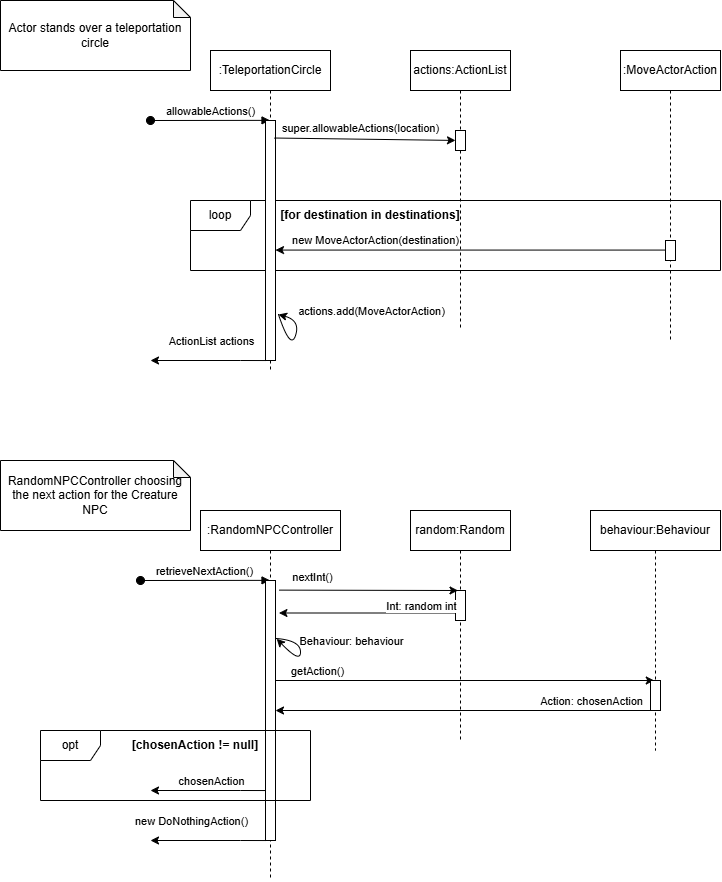

The diagram above was exported from draw.io. Its source (the exported page's mxGraphModel, read from the mxfile embedded in the PNG):
<mxGraphModel dx="1580" dy="1183" grid="1" gridSize="10" guides="1" tooltips="1" connect="1" arrows="1" fold="1" page="1" pageScale="1" pageWidth="827" pageHeight="1169" math="0" shadow="0">
  <root>
    <mxCell id="0" />
    <mxCell id="1" parent="0" />
    <mxCell id="_rB64zv3mSOZPjlQVx2s-43" value="loop" style="shape=umlFrame;whiteSpace=wrap;html=1;pointerEvents=0;" vertex="1" parent="1">
      <mxGeometry x="230" y="290" width="530" height="70" as="geometry" />
    </mxCell>
    <mxCell id="_rB64zv3mSOZPjlQVx2s-1" value=":TeleportationCircle" style="shape=umlLifeline;perimeter=lifelinePerimeter;whiteSpace=wrap;html=1;container=0;dropTarget=0;collapsible=0;recursiveResize=0;outlineConnect=0;portConstraint=eastwest;newEdgeStyle={&quot;edgeStyle&quot;:&quot;elbowEdgeStyle&quot;,&quot;elbow&quot;:&quot;vertical&quot;,&quot;curved&quot;:0,&quot;rounded&quot;:0};" vertex="1" parent="1">
      <mxGeometry x="250" y="140" width="120" height="320" as="geometry" />
    </mxCell>
    <mxCell id="_rB64zv3mSOZPjlQVx2s-2" value="allowableActions()" style="html=1;verticalAlign=bottom;startArrow=oval;endArrow=block;startSize=8;edgeStyle=elbowEdgeStyle;elbow=vertical;curved=0;rounded=0;" edge="1" parent="_rB64zv3mSOZPjlQVx2s-1" target="_rB64zv3mSOZPjlQVx2s-1">
      <mxGeometry relative="1" as="geometry">
        <mxPoint x="-60" y="70" as="sourcePoint" />
        <mxPoint x="50" y="70" as="targetPoint" />
      </mxGeometry>
    </mxCell>
    <mxCell id="_rB64zv3mSOZPjlQVx2s-3" value="actions:ActionList" style="shape=umlLifeline;perimeter=lifelinePerimeter;whiteSpace=wrap;html=1;container=0;dropTarget=0;collapsible=0;recursiveResize=0;outlineConnect=0;portConstraint=eastwest;newEdgeStyle={&quot;edgeStyle&quot;:&quot;elbowEdgeStyle&quot;,&quot;elbow&quot;:&quot;vertical&quot;,&quot;curved&quot;:0,&quot;rounded&quot;:0};" vertex="1" parent="1">
      <mxGeometry x="450" y="140" width="100" height="280" as="geometry" />
    </mxCell>
    <mxCell id="_rB64zv3mSOZPjlQVx2s-4" value="Actor stands over a teleportation circle" style="shape=note;whiteSpace=wrap;html=1;backgroundOutline=1;darkOpacity=0.05;size=17;" vertex="1" parent="1">
      <mxGeometry x="40" y="90" width="190" height="70" as="geometry" />
    </mxCell>
    <mxCell id="_rB64zv3mSOZPjlQVx2s-12" value=":MoveActorAction" style="shape=umlLifeline;perimeter=lifelinePerimeter;whiteSpace=wrap;html=1;container=0;dropTarget=0;collapsible=0;recursiveResize=0;outlineConnect=0;portConstraint=eastwest;newEdgeStyle={&quot;edgeStyle&quot;:&quot;elbowEdgeStyle&quot;,&quot;elbow&quot;:&quot;vertical&quot;,&quot;curved&quot;:0,&quot;rounded&quot;:0};" vertex="1" parent="1">
      <mxGeometry x="660" y="140" width="100" height="290" as="geometry" />
    </mxCell>
    <mxCell id="_rB64zv3mSOZPjlQVx2s-17" style="edgeStyle=orthogonalEdgeStyle;rounded=0;orthogonalLoop=1;jettySize=auto;html=1;exitX=0;exitY=1;exitDx=0;exitDy=0;" edge="1" parent="1">
      <mxGeometry relative="1" as="geometry">
        <mxPoint x="190" y="450.00296296296284" as="targetPoint" />
        <Array as="points">
          <mxPoint x="280" y="450.04" />
          <mxPoint x="280" y="450.04" />
        </Array>
        <mxPoint x="305" y="450.039999999998" as="sourcePoint" />
      </mxGeometry>
    </mxCell>
    <mxCell id="_rB64zv3mSOZPjlQVx2s-49" value="ActionList actions" style="edgeLabel;html=1;align=center;verticalAlign=middle;resizable=0;points=[];" vertex="1" connectable="0" parent="_rB64zv3mSOZPjlQVx2s-17">
      <mxGeometry x="0.1925" y="-5" relative="1" as="geometry">
        <mxPoint x="14" y="-15" as="offset" />
      </mxGeometry>
    </mxCell>
    <mxCell id="_rB64zv3mSOZPjlQVx2s-40" value="" style="rounded=0;whiteSpace=wrap;html=1;" vertex="1" parent="1">
      <mxGeometry x="305" y="210" width="10" height="240" as="geometry" />
    </mxCell>
    <mxCell id="_rB64zv3mSOZPjlQVx2s-44" value="&lt;b&gt;[for destination in destinations]&lt;/b&gt;" style="text;html=1;align=center;verticalAlign=middle;whiteSpace=wrap;rounded=0;" vertex="1" parent="1">
      <mxGeometry x="280" y="290" width="260" height="30" as="geometry" />
    </mxCell>
    <mxCell id="_rB64zv3mSOZPjlQVx2s-45" value="" style="endArrow=classic;html=1;rounded=0;exitX=1.126;exitY=0.171;exitDx=0;exitDy=0;exitPerimeter=0;" edge="1" parent="1">
      <mxGeometry width="50" height="50" relative="1" as="geometry">
        <mxPoint x="708.24" y="339.57000000000005" as="sourcePoint" />
        <mxPoint x="315.0000000000002" y="339.57000000000005" as="targetPoint" />
      </mxGeometry>
    </mxCell>
    <mxCell id="_rB64zv3mSOZPjlQVx2s-46" value="new MoveActorAction(destination)" style="edgeLabel;html=1;align=center;verticalAlign=middle;resizable=0;points=[];" vertex="1" connectable="0" parent="_rB64zv3mSOZPjlQVx2s-45">
      <mxGeometry x="-0.3833" y="3" relative="1" as="geometry">
        <mxPoint x="-173" y="-13" as="offset" />
      </mxGeometry>
    </mxCell>
    <mxCell id="_rB64zv3mSOZPjlQVx2s-47" value="" style="curved=1;endArrow=classic;html=1;rounded=0;" edge="1" parent="1">
      <mxGeometry width="50" height="50" relative="1" as="geometry">
        <mxPoint x="318" y="404" as="sourcePoint" />
        <mxPoint x="318" y="404" as="targetPoint" />
        <Array as="points">
          <mxPoint x="330" y="440" />
          <mxPoint x="340" y="410" />
        </Array>
      </mxGeometry>
    </mxCell>
    <mxCell id="_rB64zv3mSOZPjlQVx2s-48" value="actions.add(MoveActorAction)" style="edgeLabel;html=1;align=center;verticalAlign=middle;resizable=0;points=[];" vertex="1" connectable="0" parent="_rB64zv3mSOZPjlQVx2s-47">
      <mxGeometry x="0.2362" relative="1" as="geometry">
        <mxPoint x="74" y="-22" as="offset" />
      </mxGeometry>
    </mxCell>
    <mxCell id="_rB64zv3mSOZPjlQVx2s-50" value="" style="rounded=0;whiteSpace=wrap;html=1;" vertex="1" parent="1">
      <mxGeometry x="705" y="330" width="10" height="20" as="geometry" />
    </mxCell>
    <mxCell id="_rB64zv3mSOZPjlQVx2s-57" value="" style="endArrow=classic;html=1;rounded=0;exitX=0.889;exitY=0.073;exitDx=0;exitDy=0;exitPerimeter=0;" edge="1" parent="1" source="_rB64zv3mSOZPjlQVx2s-40" target="_rB64zv3mSOZPjlQVx2s-56">
      <mxGeometry width="50" height="50" relative="1" as="geometry">
        <mxPoint x="314" y="228" as="sourcePoint" />
        <mxPoint x="500" y="228" as="targetPoint" />
      </mxGeometry>
    </mxCell>
    <mxCell id="_rB64zv3mSOZPjlQVx2s-58" value="super.allowableActions(location)" style="edgeLabel;html=1;align=center;verticalAlign=middle;resizable=0;points=[];" vertex="1" connectable="0" parent="_rB64zv3mSOZPjlQVx2s-57">
      <mxGeometry x="-0.4782" y="3" relative="1" as="geometry">
        <mxPoint x="38" y="-8" as="offset" />
      </mxGeometry>
    </mxCell>
    <mxCell id="_rB64zv3mSOZPjlQVx2s-56" value="" style="rounded=0;whiteSpace=wrap;html=1;" vertex="1" parent="1">
      <mxGeometry x="495" y="220" width="10" height="20" as="geometry" />
    </mxCell>
    <mxCell id="_rB64zv3mSOZPjlQVx2s-60" value=":RandomNPCController" style="shape=umlLifeline;perimeter=lifelinePerimeter;whiteSpace=wrap;html=1;container=0;dropTarget=0;collapsible=0;recursiveResize=0;outlineConnect=0;portConstraint=eastwest;newEdgeStyle={&quot;edgeStyle&quot;:&quot;elbowEdgeStyle&quot;,&quot;elbow&quot;:&quot;vertical&quot;,&quot;curved&quot;:0,&quot;rounded&quot;:0};" vertex="1" parent="1">
      <mxGeometry x="240" y="600" width="140" height="370" as="geometry" />
    </mxCell>
    <mxCell id="_rB64zv3mSOZPjlQVx2s-61" value="retrieveNextAction()" style="html=1;verticalAlign=bottom;startArrow=oval;endArrow=block;startSize=8;edgeStyle=elbowEdgeStyle;elbow=vertical;curved=0;rounded=0;" edge="1" parent="_rB64zv3mSOZPjlQVx2s-60" target="_rB64zv3mSOZPjlQVx2s-60">
      <mxGeometry relative="1" as="geometry">
        <mxPoint x="-60" y="70" as="sourcePoint" />
        <mxPoint x="50" y="70" as="targetPoint" />
      </mxGeometry>
    </mxCell>
    <mxCell id="_rB64zv3mSOZPjlQVx2s-62" value="random:Random" style="shape=umlLifeline;perimeter=lifelinePerimeter;whiteSpace=wrap;html=1;container=0;dropTarget=0;collapsible=0;recursiveResize=0;outlineConnect=0;portConstraint=eastwest;newEdgeStyle={&quot;edgeStyle&quot;:&quot;elbowEdgeStyle&quot;,&quot;elbow&quot;:&quot;vertical&quot;,&quot;curved&quot;:0,&quot;rounded&quot;:0};" vertex="1" parent="1">
      <mxGeometry x="450" y="600" width="100" height="230" as="geometry" />
    </mxCell>
    <mxCell id="_rB64zv3mSOZPjlQVx2s-63" value="RandomNPCController choosing the next action for the Creature NPC" style="shape=note;whiteSpace=wrap;html=1;backgroundOutline=1;darkOpacity=0.05;size=17;" vertex="1" parent="1">
      <mxGeometry x="40" y="550" width="190" height="70" as="geometry" />
    </mxCell>
    <mxCell id="_rB64zv3mSOZPjlQVx2s-64" value="behaviour:Behaviour" style="shape=umlLifeline;perimeter=lifelinePerimeter;whiteSpace=wrap;html=1;container=0;dropTarget=0;collapsible=0;recursiveResize=0;outlineConnect=0;portConstraint=eastwest;newEdgeStyle={&quot;edgeStyle&quot;:&quot;elbowEdgeStyle&quot;,&quot;elbow&quot;:&quot;vertical&quot;,&quot;curved&quot;:0,&quot;rounded&quot;:0};" vertex="1" parent="1">
      <mxGeometry x="630" y="600" width="130" height="240" as="geometry" />
    </mxCell>
    <mxCell id="_rB64zv3mSOZPjlQVx2s-65" style="edgeStyle=orthogonalEdgeStyle;rounded=0;orthogonalLoop=1;jettySize=auto;html=1;exitX=0;exitY=1;exitDx=0;exitDy=0;" edge="1" parent="1">
      <mxGeometry relative="1" as="geometry">
        <mxPoint x="190" y="930.0029629629628" as="targetPoint" />
        <Array as="points">
          <mxPoint x="280" y="930.04" />
          <mxPoint x="280" y="930.04" />
        </Array>
        <mxPoint x="305" y="930.0399999999979" as="sourcePoint" />
      </mxGeometry>
    </mxCell>
    <mxCell id="_rB64zv3mSOZPjlQVx2s-66" value="new DoNothingAction()" style="edgeLabel;html=1;align=center;verticalAlign=middle;resizable=0;points=[];" vertex="1" connectable="0" parent="_rB64zv3mSOZPjlQVx2s-65">
      <mxGeometry x="0.1925" y="-5" relative="1" as="geometry">
        <mxPoint x="-6" y="-15" as="offset" />
      </mxGeometry>
    </mxCell>
    <mxCell id="_rB64zv3mSOZPjlQVx2s-71" value="" style="curved=1;endArrow=classic;html=1;rounded=0;entryX=1.119;entryY=0.224;entryDx=0;entryDy=0;entryPerimeter=0;" edge="1" parent="1" target="_rB64zv3mSOZPjlQVx2s-67">
      <mxGeometry width="50" height="50" relative="1" as="geometry">
        <mxPoint x="316" y="728" as="sourcePoint" />
        <mxPoint x="318" y="864" as="targetPoint" />
        <Array as="points">
          <mxPoint x="340" y="730" />
          <mxPoint x="340" y="753" />
        </Array>
      </mxGeometry>
    </mxCell>
    <mxCell id="_rB64zv3mSOZPjlQVx2s-84" value="Behaviour: behaviour" style="edgeLabel;html=1;align=center;verticalAlign=middle;resizable=0;points=[];" vertex="1" connectable="0" parent="_rB64zv3mSOZPjlQVx2s-71">
      <mxGeometry x="0.085" y="3" relative="1" as="geometry">
        <mxPoint x="47" y="-20" as="offset" />
      </mxGeometry>
    </mxCell>
    <mxCell id="_rB64zv3mSOZPjlQVx2s-76" value="" style="rounded=0;whiteSpace=wrap;html=1;" vertex="1" parent="1">
      <mxGeometry x="495" y="680" width="10" height="30" as="geometry" />
    </mxCell>
    <mxCell id="_rB64zv3mSOZPjlQVx2s-77" value="" style="endArrow=classic;html=1;rounded=0;entryX=0.25;entryY=0;entryDx=0;entryDy=0;exitX=1.357;exitY=0.037;exitDx=0;exitDy=0;exitPerimeter=0;" edge="1" parent="1" source="_rB64zv3mSOZPjlQVx2s-67" target="_rB64zv3mSOZPjlQVx2s-76">
      <mxGeometry width="50" height="50" relative="1" as="geometry">
        <mxPoint x="420" y="700" as="sourcePoint" />
        <mxPoint x="470" y="650" as="targetPoint" />
      </mxGeometry>
    </mxCell>
    <mxCell id="_rB64zv3mSOZPjlQVx2s-78" value="nextInt()" style="edgeLabel;html=1;align=center;verticalAlign=middle;resizable=0;points=[];" vertex="1" connectable="0" parent="_rB64zv3mSOZPjlQVx2s-77">
      <mxGeometry x="-0.2647" y="5" relative="1" as="geometry">
        <mxPoint x="-33" y="-8" as="offset" />
      </mxGeometry>
    </mxCell>
    <mxCell id="_rB64zv3mSOZPjlQVx2s-80" value="" style="endArrow=classic;html=1;rounded=0;entryX=1.343;entryY=0.125;entryDx=0;entryDy=0;entryPerimeter=0;exitX=0;exitY=0.75;exitDx=0;exitDy=0;" edge="1" parent="1" source="_rB64zv3mSOZPjlQVx2s-76" target="_rB64zv3mSOZPjlQVx2s-67">
      <mxGeometry width="50" height="50" relative="1" as="geometry">
        <mxPoint x="420" y="700" as="sourcePoint" />
        <mxPoint x="470" y="650" as="targetPoint" />
      </mxGeometry>
    </mxCell>
    <mxCell id="_rB64zv3mSOZPjlQVx2s-81" value="Int: random int" style="edgeLabel;html=1;align=center;verticalAlign=middle;resizable=0;points=[];" vertex="1" connectable="0" parent="_rB64zv3mSOZPjlQVx2s-80">
      <mxGeometry x="0.5353" y="-2" relative="1" as="geometry">
        <mxPoint x="101" y="-5" as="offset" />
      </mxGeometry>
    </mxCell>
    <mxCell id="_rB64zv3mSOZPjlQVx2s-87" value="" style="endArrow=classic;html=1;rounded=0;exitX=0.541;exitY=0.5;exitDx=0;exitDy=0;exitPerimeter=0;" edge="1" parent="1">
      <mxGeometry width="50" height="50" relative="1" as="geometry">
        <mxPoint x="315" y="770" as="sourcePoint" />
        <mxPoint x="693.7600000000002" y="770" as="targetPoint" />
      </mxGeometry>
    </mxCell>
    <mxCell id="_rB64zv3mSOZPjlQVx2s-88" value="getAction()" style="edgeLabel;html=1;align=center;verticalAlign=middle;resizable=0;points=[];" vertex="1" connectable="0" parent="_rB64zv3mSOZPjlQVx2s-87">
      <mxGeometry x="-0.785" relative="1" as="geometry">
        <mxPoint y="-10" as="offset" />
      </mxGeometry>
    </mxCell>
    <mxCell id="_rB64zv3mSOZPjlQVx2s-90" value="" style="endArrow=classic;html=1;rounded=0;" edge="1" parent="1">
      <mxGeometry width="50" height="50" relative="1" as="geometry">
        <mxPoint x="694.5" y="799.9955844155844" as="sourcePoint" />
        <mxPoint x="315" y="799.9955844155844" as="targetPoint" />
      </mxGeometry>
    </mxCell>
    <mxCell id="_rB64zv3mSOZPjlQVx2s-92" value="Action: chosenAction" style="edgeLabel;html=1;align=center;verticalAlign=middle;resizable=0;points=[];" vertex="1" connectable="0" parent="_rB64zv3mSOZPjlQVx2s-90">
      <mxGeometry x="0.7127" y="-1" relative="1" as="geometry">
        <mxPoint x="260" y="-9" as="offset" />
      </mxGeometry>
    </mxCell>
    <mxCell id="_rB64zv3mSOZPjlQVx2s-67" value="" style="rounded=0;whiteSpace=wrap;html=1;" vertex="1" parent="1">
      <mxGeometry x="305" y="670" width="10" height="260" as="geometry" />
    </mxCell>
    <mxCell id="_rB64zv3mSOZPjlQVx2s-93" value="opt" style="shape=umlFrame;whiteSpace=wrap;html=1;pointerEvents=0;" vertex="1" parent="1">
      <mxGeometry x="80" y="820" width="270" height="70" as="geometry" />
    </mxCell>
    <mxCell id="_rB64zv3mSOZPjlQVx2s-94" value="" style="rounded=0;whiteSpace=wrap;html=1;" vertex="1" parent="1">
      <mxGeometry x="690" y="770" width="10" height="30" as="geometry" />
    </mxCell>
    <mxCell id="_rB64zv3mSOZPjlQVx2s-95" value="&lt;b&gt;[chosenAction != null]&lt;/b&gt;" style="text;html=1;align=center;verticalAlign=middle;whiteSpace=wrap;rounded=0;" vertex="1" parent="1">
      <mxGeometry x="130" y="820" width="210" height="30" as="geometry" />
    </mxCell>
    <mxCell id="_rB64zv3mSOZPjlQVx2s-96" style="edgeStyle=orthogonalEdgeStyle;rounded=0;orthogonalLoop=1;jettySize=auto;html=1;exitX=0;exitY=1;exitDx=0;exitDy=0;" edge="1" parent="1">
      <mxGeometry relative="1" as="geometry">
        <mxPoint x="190" y="880.0029629629628" as="targetPoint" />
        <Array as="points">
          <mxPoint x="280" y="880.04" />
          <mxPoint x="280" y="880.04" />
        </Array>
        <mxPoint x="305" y="880.0399999999979" as="sourcePoint" />
      </mxGeometry>
    </mxCell>
    <mxCell id="_rB64zv3mSOZPjlQVx2s-97" value="chosenAction" style="edgeLabel;html=1;align=center;verticalAlign=middle;resizable=0;points=[];" vertex="1" connectable="0" parent="_rB64zv3mSOZPjlQVx2s-96">
      <mxGeometry x="0.1925" y="-5" relative="1" as="geometry">
        <mxPoint x="14" y="-5" as="offset" />
      </mxGeometry>
    </mxCell>
  </root>
</mxGraphModel>